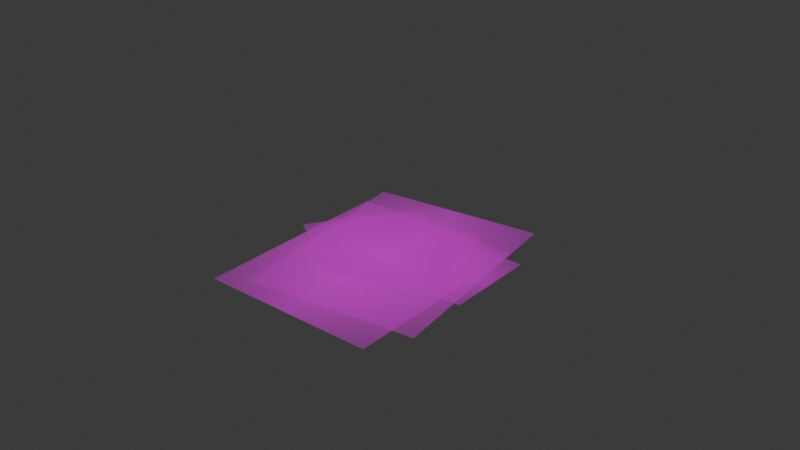 # Source: Rig.blend  (saved by Blender 5.0.119; exported with 4.5.12 LTS)
import bpy
from mathutils import Matrix  # noqa: F401  (used for matrix-valued properties, if any)

bpy.ops.wm.read_factory_settings(use_empty=True)
scene = bpy.context.scene
scene.name = 'Scene'

# ---- collections
col_collection = bpy.data.collections.new('Collection'); scene.collection.children.link(col_collection)

# ---- images (referenced by path relative to the original .blend; pixels are not part of the script)
import os
ASSET_DIR = os.environ.get("B2B_ASSET_DIR", "")  # directory of the original .blend (textures are referenced by path, not embedded)
HERE = os.path.dirname(os.path.abspath(__file__))  # packed textures are extracted next to this script under _unpacked/

def load_image(name, relpath, width, height, colorspace="sRGB"):
    """Load a texture the original file referenced (path relative to the .blend, or extracted next to this script)."""
    p = next((c for c in (os.path.join(HERE, relpath), os.path.join(ASSET_DIR, relpath)) if relpath and os.path.exists(c)), "")
    if p:
        img = bpy.data.images.load(p, check_existing=True)
        img.name = name
    else:  # same state as the original file: an image datablock whose file is absent (Cycles renders it pink)
        img = bpy.data.images.new(name, width, height)
        img.source = "FILE"
        img.filepath = "//" + (relpath or name)
    img.colorspace_settings.name = colorspace
    return img
img_baserightfoot_png = load_image('BaseRightFoot.png', 'Sprites/BaseRightFoot.png', 1024, 1024, 'sRGB')
img_baseleftfoot_png = load_image('BaseLeftFoot.png', 'Sprites/BaseLeftFoot.png', 1024, 1024, 'sRGB')
img_basepelvi_png = load_image('BasePelvi.png', 'Sprites/BasePelvi.png', 1024, 1024, 'sRGB')
img_baserighthand_png = load_image('BaseRightHand.png', 'Sprites/BaseRightHand.png', 1024, 1024, 'sRGB')
img_baselefthand_png = load_image('BaseLeftHand.png', 'Sprites/BaseLeftHand.png', 1024, 1024, 'sRGB')
img_basebody_png = load_image('BaseBody.png', 'Sprites/BaseBody.png', 1024, 1024, 'sRGB')
img_basehead_png = load_image('BaseHead.png', 'Sprites/BaseHead.png', 1024, 1024, 'sRGB')

# ---- materials (node trees are filled in below, after node groups)
mat_baserightfoot = bpy.data.materials.new('BaseRightFoot')
mat_baseleftfoot = bpy.data.materials.new('BaseLeftFoot')
mat_basepelvi = bpy.data.materials.new('BasePelvi')
mat_baserighthand = bpy.data.materials.new('BaseRightHand')
mat_baselefthand = bpy.data.materials.new('BaseLeftHand')
mat_basebody = bpy.data.materials.new('BaseBody')
mat_basehead = bpy.data.materials.new('BaseHead')

# ---- material node trees
mat_baserightfoot.use_nodes = True; mat_baserightfoot.node_tree.nodes.clear()
_N = mat_baserightfoot.node_tree.nodes; _L = mat_baserightfoot.node_tree.links
n0 = _N.new('ShaderNodeOutputMaterial'); n0.name = 'Material Output'; n0.location = (0, 0)
n1 = _N.new('ShaderNodeTexImage'); n1.name = 'Image Texture'; n1.location = (-400, 0)
n1.image = img_baserightfoot_png
n1.extension = 'CLIP'
n2 = _N.new('ShaderNodeBsdfPrincipled'); n2.name = 'Principled BSDF'; n2.location = (-200, 0)
_L.new(n1.outputs[0], n2.inputs[0])
_L.new(n1.outputs[1], n2.inputs[4])
_L.new(n2.outputs[0], n0.inputs[0])
n0.is_active_output = True
mat_baseleftfoot.use_nodes = True; mat_baseleftfoot.node_tree.nodes.clear()
_N = mat_baseleftfoot.node_tree.nodes; _L = mat_baseleftfoot.node_tree.links
n0 = _N.new('ShaderNodeOutputMaterial'); n0.name = 'Material Output'; n0.location = (0, 0)
n1 = _N.new('ShaderNodeTexImage'); n1.name = 'Image Texture'; n1.location = (-400, 0)
n1.image = img_baseleftfoot_png
n1.extension = 'CLIP'
n2 = _N.new('ShaderNodeBsdfPrincipled'); n2.name = 'Principled BSDF'; n2.location = (-200, 0)
_L.new(n1.outputs[0], n2.inputs[0])
_L.new(n1.outputs[1], n2.inputs[4])
_L.new(n2.outputs[0], n0.inputs[0])
n0.is_active_output = True
mat_basepelvi.use_nodes = True; mat_basepelvi.node_tree.nodes.clear()
_N = mat_basepelvi.node_tree.nodes; _L = mat_basepelvi.node_tree.links
n0 = _N.new('ShaderNodeOutputMaterial'); n0.name = 'Material Output'; n0.location = (0, 0)
n1 = _N.new('ShaderNodeTexImage'); n1.name = 'Image Texture'; n1.location = (-400, 0)
n1.image = img_basepelvi_png
n1.extension = 'CLIP'
n2 = _N.new('ShaderNodeBsdfPrincipled'); n2.name = 'Principled BSDF'; n2.location = (-200, 0)
_L.new(n1.outputs[0], n2.inputs[0])
_L.new(n1.outputs[1], n2.inputs[4])
_L.new(n2.outputs[0], n0.inputs[0])
n0.is_active_output = True
mat_baserighthand.use_nodes = True; mat_baserighthand.node_tree.nodes.clear()
_N = mat_baserighthand.node_tree.nodes; _L = mat_baserighthand.node_tree.links
n0 = _N.new('ShaderNodeOutputMaterial'); n0.name = 'Material Output'; n0.location = (0, 0)
n1 = _N.new('ShaderNodeTexImage'); n1.name = 'Image Texture'; n1.location = (-400, 0)
n1.image = img_baserighthand_png
n1.extension = 'CLIP'
n2 = _N.new('ShaderNodeBsdfPrincipled'); n2.name = 'Principled BSDF'; n2.location = (-200, 0)
_L.new(n1.outputs[0], n2.inputs[0])
_L.new(n1.outputs[1], n2.inputs[4])
_L.new(n2.outputs[0], n0.inputs[0])
n0.is_active_output = True
mat_baselefthand.use_nodes = True; mat_baselefthand.node_tree.nodes.clear()
_N = mat_baselefthand.node_tree.nodes; _L = mat_baselefthand.node_tree.links
n0 = _N.new('ShaderNodeOutputMaterial'); n0.name = 'Material Output'; n0.location = (0, 0)
n1 = _N.new('ShaderNodeTexImage'); n1.name = 'Image Texture'; n1.location = (-400, 0)
n1.image = img_baselefthand_png
n1.extension = 'CLIP'
n2 = _N.new('ShaderNodeBsdfPrincipled'); n2.name = 'Principled BSDF'; n2.location = (-200, 0)
_L.new(n1.outputs[0], n2.inputs[0])
_L.new(n1.outputs[1], n2.inputs[4])
_L.new(n2.outputs[0], n0.inputs[0])
n0.is_active_output = True
mat_basebody.use_nodes = True; mat_basebody.node_tree.nodes.clear()
_N = mat_basebody.node_tree.nodes; _L = mat_basebody.node_tree.links
n0 = _N.new('ShaderNodeOutputMaterial'); n0.name = 'Material Output'; n0.location = (0, 0)
n1 = _N.new('ShaderNodeTexImage'); n1.name = 'Image Texture'; n1.location = (-400, 0)
n1.image = img_basebody_png
n1.extension = 'CLIP'
n2 = _N.new('ShaderNodeBsdfPrincipled'); n2.name = 'Principled BSDF'; n2.location = (-200, 0)
_L.new(n1.outputs[0], n2.inputs[0])
_L.new(n1.outputs[1], n2.inputs[4])
_L.new(n2.outputs[0], n0.inputs[0])
n0.is_active_output = True
mat_basehead.use_nodes = True; mat_basehead.node_tree.nodes.clear()
_N = mat_basehead.node_tree.nodes; _L = mat_basehead.node_tree.links
n0 = _N.new('ShaderNodeOutputMaterial'); n0.name = 'Material Output'; n0.location = (0, 0)
n1 = _N.new('ShaderNodeTexImage'); n1.name = 'Image Texture'; n1.location = (-400, 0)
n1.image = img_basehead_png
n1.extension = 'CLIP'
n2 = _N.new('ShaderNodeBsdfPrincipled'); n2.name = 'Principled BSDF'; n2.location = (-200, 0)
_L.new(n1.outputs[0], n2.inputs[0])
_L.new(n1.outputs[1], n2.inputs[4])
_L.new(n2.outputs[0], n0.inputs[0])
n0.is_active_output = True

# ---- world
world_world = bpy.data.worlds.new('World'); scene.world = world_world
world_world.use_nodes = True; world_world.node_tree.nodes.clear()
_N = world_world.node_tree.nodes; _L = world_world.node_tree.links
n0 = _N.new('ShaderNodeOutputWorld'); n0.name = 'World Output'; n0.location = (200, 100)
n1 = _N.new('ShaderNodeBackground'); n1.name = 'Background'; n1.location = (-200, 100)
n1.inputs[0].default_value = (0.05088, 0.05088, 0.05088, 1.0)
_L.new(n1.outputs[0], n0.inputs[0])
n0.is_active_output = True
world_world.color = (0.05088, 0.05088, 0.05088)
world_world.sun_shadow_jitter_overblur = 0.0

# ---- meshes
me_baserightfoot = bpy.data.meshes.new('BaseRightFoot')
me_baserightfoot.from_pydata([(-0.005948, -0.003683, 0.0), (0.005948, -0.003683, 0.0), (-0.005948, 0.003683, 0.0), (0.005948, 0.003683, 0.0)], [], [(0, 1, 3, 2)])
_uv = me_baserightfoot.uv_layers.new(name='UVMap')
_uv.uv.foreach_set('vector', [0.0, 0.0, 1.0, 0.0, 1.0, 1.0, 0.0, 1.0])
me_baserightfoot.materials.append(mat_baserightfoot)
me_baserightfoot.update()
me_baseleftfoot = bpy.data.meshes.new('BaseLeftFoot')
me_baseleftfoot.from_pydata([(-0.00436, -0.003747, 0.0), (0.00436, -0.003747, 0.0), (-0.00436, 0.003747, 0.0), (0.00436, 0.003747, 0.0)], [], [(0, 1, 3, 2)])
_uv = me_baseleftfoot.uv_layers.new(name='UVMap')
_uv.uv.foreach_set('vector', [0.0, 0.0, 1.0, 0.0, 1.0, 1.0, 0.0, 1.0])
me_baseleftfoot.materials.append(mat_baseleftfoot)
me_baseleftfoot.update()
me_basepelvi = bpy.data.meshes.new('BasePelvi')
me_basepelvi.from_pydata([(-0.005207, -0.002815, 0.0), (0.005207, -0.002815, 0.0), (-0.005207, 0.002815, 0.0), (0.005207, 0.002815, 0.0)], [], [(0, 1, 3, 2)])
_uv = me_basepelvi.uv_layers.new(name='UVMap')
_uv.uv.foreach_set('vector', [0.0, 0.0, 1.0, 0.0, 1.0, 1.0, 0.0, 1.0])
me_basepelvi.materials.append(mat_basepelvi)
me_basepelvi.update()
me_baserighthand = bpy.data.meshes.new('BaseRightHand')
me_baserighthand.from_pydata([(-0.00563, -0.004741, 0.0), (0.00563, -0.004741, 0.0), (-0.00563, 0.004741, 0.0), (0.00563, 0.004741, 0.0)], [], [(0, 1, 3, 2)])
_uv = me_baserighthand.uv_layers.new(name='UVMap')
_uv.uv.foreach_set('vector', [0.0, 0.0, 1.0, 0.0, 1.0, 1.0, 0.0, 1.0])
me_baserighthand.materials.append(mat_baserighthand)
me_baserighthand.update()
me_baselefthand = bpy.data.meshes.new('BaseLeftHand')
me_baselefthand.from_pydata([(-0.005165, -0.004635, 0.0), (0.005165, -0.004635, 0.0), (-0.005165, 0.004635, 0.0), (0.005165, 0.004635, 0.0)], [], [(0, 1, 3, 2)])
_uv = me_baselefthand.uv_layers.new(name='UVMap')
_uv.uv.foreach_set('vector', [0.0, 0.0, 1.0, 0.0, 1.0, 1.0, 0.0, 1.0])
me_baselefthand.materials.append(mat_baselefthand)
me_baselefthand.update()
me_basebody = bpy.data.meshes.new('BaseBody')
me_basebody.from_pydata([(-0.006985, -0.008149, 0.0), (0.006985, -0.008149, 0.0), (-0.006985, 0.008149, 0.0), (0.006985, 0.008149, 0.0)], [], [(0, 1, 3, 2)])
_uv = me_basebody.uv_layers.new(name='UVMap')
_uv.uv.foreach_set('vector', [0.0, 0.0, 1.0, 0.0, 1.0, 1.0, 0.0, 1.0])
me_basebody.materials.append(mat_basebody)
me_basebody.update()
me_basehead = bpy.data.meshes.new('BaseHead')
me_basehead.from_pydata([(-0.006879, -0.008657, 0.0), (0.006879, -0.008657, 0.0), (-0.006879, 0.008657, 0.0), (0.006879, 0.008657, 0.0)], [], [(0, 1, 3, 2)])
_uv = me_basehead.uv_layers.new(name='UVMap')
_uv.uv.foreach_set('vector', [0.0, 0.0, 1.0, 0.0, 1.0, 1.0, 0.0, 1.0])
me_basehead.materials.append(mat_basehead)
me_basehead.update()
arm_armature = bpy.data.armatures.new('Armature')  # bones are not reproduced

# ---- objects
ob_empty = bpy.data.objects.new('Empty', None)
ob_armature = bpy.data.objects.new('Armature', arm_armature)
ob_baserightfoot = bpy.data.objects.new('BaseRightFoot', me_baserightfoot)
ob_baseleftfoot = bpy.data.objects.new('BaseLeftFoot', me_baseleftfoot)
ob_basepelvis = bpy.data.objects.new('BasePelvis', me_basepelvi)
ob_baserighthand = bpy.data.objects.new('BaseRightHand', me_baserighthand)
ob_baselefthand = bpy.data.objects.new('BaseLeftHand', me_baselefthand)
ob_basebody = bpy.data.objects.new('BaseBody', me_basebody)
ob_basehead = bpy.data.objects.new('BaseHead', me_basehead)

# ---- transforms, parenting, visibility, modifiers, constraints
ob_empty.location = (0.0, 0.0, 0.0)
ob_empty.rotation_euler = (1.571, -0.0, -0.0)
ob_empty.empty_display_type = 'IMAGE'
ob_empty.empty_display_size = 2.0
ob_armature.location = (0.0, 0.0, 0.0)
ob_baserightfoot.parent = ob_armature
ob_baserightfoot.matrix_parent_inverse = Matrix(((1.0, -0.0, -0.0, -0.14), (-0.0, 0.0, -1.0, -0.74), (0.0, 1.0, 0.0, 0.0), (-0.0, 0.0, -0.0, 1.0)))
ob_baserightfoot.location = (0.2713, 0.0, -0.7041)
ob_baserightfoot.rotation_euler = (1.571, -0.0, 0.0)
ob_baserightfoot.scale = (50.17, 50.17, 50.0)
ob_baseleftfoot.parent = ob_armature
ob_baseleftfoot.matrix_parent_inverse = Matrix(((1.0, -0.0, 0.0, 0.31), (-0.0, 0.0, -1.0, -0.74), (0.0, 1.0, 0.0, -0.0), (-0.0, 0.0, -0.0, 1.0)))
ob_baseleftfoot.location = (-0.3151, 0.0, -0.7041)
ob_baseleftfoot.rotation_euler = (1.571, -0.0, 0.0)
ob_baseleftfoot.scale = (50.17, 50.17, 50.0)
ob_basepelvis.parent = ob_armature
ob_basepelvis.matrix_parent_inverse = Matrix(((1.0, 8.742e-08, 0.0, 0.03), (-0.0, 0.0, -1.0, -0.5), (-8.742e-08, 1.0, 0.0, -2.623e-09), (-0.0, -0.0, -0.0, 1.0)))
ob_basepelvis.location = (-0.05473, 0.0, -0.394)
ob_basepelvis.rotation_euler = (1.571, -0.0, 0.0)
ob_basepelvis.scale = (50.17, 50.17, 50.0)
ob_baserighthand.parent = ob_armature
ob_baserighthand.matrix_parent_inverse = Matrix(((-0.832, -8.183e-07, -0.5547, 0.2788), (0.5547, -4.263e-13, -0.8321, -0.5771), (6.809e-07, -1.0, 4.539e-07, -2.282e-07), (-0.0, 0.0, -0.0, 1.0)))
ob_baserighthand.location = (0.5294, 0.0, -0.2377)
ob_baserighthand.rotation_euler = (1.571, -0.0, 0.0)
ob_baserighthand.scale = (50.17, 50.17, 50.0)
ob_baselefthand.parent = ob_armature
ob_baselefthand.matrix_parent_inverse = Matrix(((-0.9487, -3.558e-07, 0.3162, -0.4587), (-0.3162, -3.979e-13, -0.9487, -0.4731), (3.375e-07, -1.0, -1.125e-07, 1.632e-07), (0.0, 0.0, 0.0, 1.0)))
ob_baselefthand.location = (-0.5823, 0.0, -0.2332)
ob_baselefthand.rotation_euler = (1.571, -0.0, 0.0)
ob_baselefthand.scale = (50.17, 50.17, 50.0)
ob_basebody.parent = ob_armature
ob_basebody.matrix_parent_inverse = Matrix(((1.0, -0.0, -0.0, 0.05), (-0.0, 0.0, 1.0, -0.2), (0.0, -1.0, 0.0, -0.0), (0.0, 0.0, -0.0, 1.0)))
ob_basebody.location = (-0.04341, 0.0, -0.02038)
ob_basebody.rotation_euler = (1.571, -0.0, 0.0)
ob_basebody.scale = (50.17, 50.17, 50.0)
ob_basehead.parent = ob_armature
ob_basehead.matrix_parent_inverse = Matrix(((0.9923, 1.013e-07, -0.124, 0.08682), (0.124, 8.882e-16, 0.9923, -0.6946), (1.005e-07, -1.0, -1.256e-08, 8.794e-09), (-0.0, 0.0, 0.0, 1.0)))
ob_basehead.location = (0.03357, 0.0, 0.6045)
ob_basehead.rotation_euler = (1.571, -0.0, 0.0)
ob_basehead.scale = (50.0, 50.0, 50.0)

# ---- collection membership
col_collection.objects.link(ob_empty)
col_collection.objects.link(ob_armature)
col_collection.objects.link(ob_baserightfoot)
col_collection.objects.link(ob_baseleftfoot)
col_collection.objects.link(ob_basepelvis)
col_collection.objects.link(ob_baserighthand)
col_collection.objects.link(ob_baselefthand)
col_collection.objects.link(ob_basebody)
col_collection.objects.link(ob_basehead)

# ---- scene / render settings (as saved in the file)
scene.frame_start = 0; scene.frame_end = 60; scene.frame_set(0)
scene.render.engine = 'BLENDER_EEVEE_NEXT'
scene.render.fps = 30
scene.render.bake_bias = 0.0
scene.render.bake_samples = 0
scene.cycles.sampling_pattern = 'TABULATED_SOBOL'
scene.eevee.use_volume_custom_range = False
bpy.context.view_layer.update()

# ---- added for rendering (the .blend has no active camera and no usable light): camera, sun
cam_auto = bpy.data.cameras.new('AutoCamera')
cam_auto.lens = 50.0
cam_auto.sensor_width = 36.0
cam_auto.clip_end = 1000.0
ob_auto_camera = bpy.data.objects.new('AutoCamera', cam_auto)
scene.collection.objects.link(ob_auto_camera)
ob_auto_camera.location = (2.33616, -2.82109, 1.95336)
ob_auto_camera.rotation_euler = (1.09748, -7.21219e-08, 0.694738)
scene.camera = ob_auto_camera
light_auto_sun = bpy.data.lights.new('AutoSun', 'SUN')
light_auto_sun.energy = 3.0
light_auto_sun.angle = 0.0523599
ob_auto_sun = bpy.data.objects.new('AutoSun', light_auto_sun)
scene.collection.objects.link(ob_auto_sun)
ob_auto_sun.rotation_euler = (0.872665, 0.174533, 0.523599)
bpy.context.view_layer.update()
